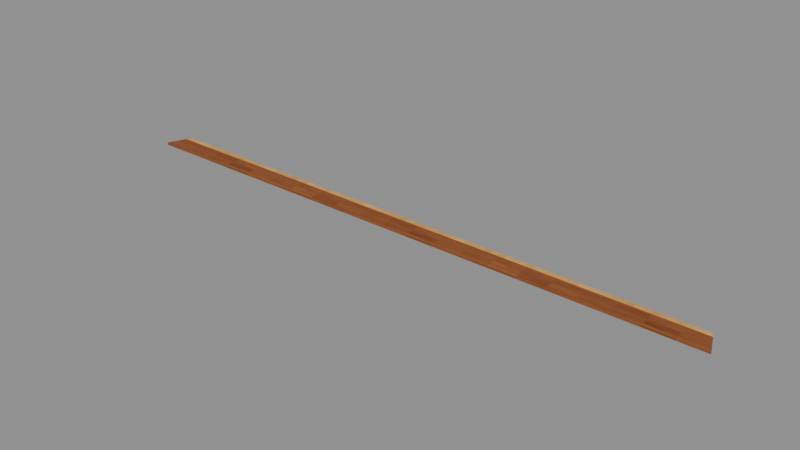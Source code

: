 # Source: Border-0.blend  (saved by Blender 4.3.34; exported with 4.5.12 LTS)
import bpy
from mathutils import Matrix  # noqa: F401  (used for matrix-valued properties, if any)

bpy.ops.wm.read_factory_settings(use_empty=True)
scene = bpy.context.scene
scene.name = 'Isolated part'

# ---- collections
col_part_border_0 = bpy.data.collections.new('Part.Border-0'); scene.collection.children.link(col_part_border_0)

# ---- images (referenced by path relative to the original .blend; pixels are not part of the script)
import os
ASSET_DIR = os.environ.get("B2B_ASSET_DIR", "")  # directory of the original .blend (textures are referenced by path, not embedded)
HERE = os.path.dirname(os.path.abspath(__file__))  # packed textures are extracted next to this script under _unpacked/

def load_image(name, relpath, width, height, colorspace="sRGB"):
    """Load a texture the original file referenced (path relative to the .blend, or extracted next to this script)."""
    p = next((c for c in (os.path.join(HERE, relpath), os.path.join(ASSET_DIR, relpath)) if relpath and os.path.exists(c)), "")
    if p:
        img = bpy.data.images.load(p, check_existing=True)
        img.name = name
    else:  # same state as the original file: an image datablock whose file is absent (Cycles renders it pink)
        img = bpy.data.images.new(name, width, height)
        img.source = "FILE"
        img.filepath = "//" + (relpath or name)
    img.colorspace_settings.name = colorspace
    return img
img_minecraft___beam_timber = load_image('Minecraft • Beam timber', '_unpacked/Beam_timber.428f4e08.png', 64, 64, 'sRGB')
img_minecraft___peg = load_image('Minecraft • Peg', '_unpacked/Peg.73737573.png', 64, 64, 'sRGB')

# ---- materials (node trees are filled in below, after node groups)
mat_minecraft___beam_timber = bpy.data.materials.new('Minecraft / Beam timber')
mat_minecraft___beam_timber.diffuse_color = (0.549, 0.302, 0.1373, 1.0)
mat_minecraft___peg = bpy.data.materials.new('Minecraft / Peg')
mat_minecraft___peg.diffuse_color = (0.8784, 0.651, 0.3686, 1.0)

# ---- material node trees
mat_minecraft___beam_timber.use_nodes = True; mat_minecraft___beam_timber.node_tree.nodes.clear()
_N = mat_minecraft___beam_timber.node_tree.nodes; _L = mat_minecraft___beam_timber.node_tree.links
n0 = _N.new('ShaderNodeBsdfPrincipled'); n0.name = 'Principled BSDF'; n0.location = (10, 300)
n0.inputs[2].default_value = 0.85
n1 = _N.new('ShaderNodeOutputMaterial'); n1.name = 'Material Output'; n1.location = (300, 300)
n2 = _N.new('ShaderNodeTexImage'); n2.name = 'Image Texture'; n2.location = (-580, 280)
n2.image = img_minecraft___beam_timber
n2.interpolation = 'Closest'
_L.new(n0.outputs[0], n1.inputs[0])
_L.new(n2.outputs[0], n0.inputs[0])
n1.is_active_output = True
mat_minecraft___peg.use_nodes = True; mat_minecraft___peg.node_tree.nodes.clear()
_N = mat_minecraft___peg.node_tree.nodes; _L = mat_minecraft___peg.node_tree.links
n0 = _N.new('ShaderNodeBsdfPrincipled'); n0.name = 'Principled BSDF'; n0.location = (10, 300)
n0.inputs[2].default_value = 0.85
n1 = _N.new('ShaderNodeOutputMaterial'); n1.name = 'Material Output'; n1.location = (300, 300)
n2 = _N.new('ShaderNodeTexImage'); n2.name = 'Image Texture'; n2.location = (-580, 280)
n2.image = img_minecraft___peg
n2.interpolation = 'Closest'
_L.new(n0.outputs[0], n1.inputs[0])
_L.new(n2.outputs[0], n0.inputs[0])
n1.is_active_output = True

# ---- meshes
me_octagonalshell_border_008 = bpy.data.meshes.new('OctagonalShell.Border.008')
me_octagonalshell_border_008.from_pydata([(-1.652, -0.065, 0.0), (1.652, -0.065, 0.0), (1.609, 0.039, 0.0), (-1.609, 0.039, 0.0), (-1.652, -0.065, 0.015), (1.652, -0.065, 0.015), (1.609, 0.039, 0.015), (-1.609, 0.039, 0.015), (-1.609, 0.039, 0.0), (1.609, 0.039, 0.0), (1.598, 0.065, 0.0), (-1.598, 0.065, 0.0), (-1.609, 0.039, 0.016), (1.609, 0.039, 0.016), (1.598, 0.065, 0.016), (-1.598, 0.065, 0.016)], [], [(3, 2, 1, 0), (4, 5, 6, 7), (0, 1, 5, 4), (1, 2, 6, 5), (2, 3, 7, 6), (3, 0, 4, 7), (11, 10, 9, 8), (12, 13, 14, 15), (8, 9, 13, 12), (9, 10, 14, 13), (10, 11, 15, 14), (11, 8, 12, 15)])
me_octagonalshell_border_008.polygons.foreach_set('material_index', [0, 0, 0, 0, 0, 0, 1, 1, 1, 1, 1, 1])
_uv = me_octagonalshell_border_008.uv_layers.new(name='UV0.Surface')
_uv.uv.foreach_set('vector', [-0.3605, -2.365, 2.214, -2.365, 2.248, -2.448, -0.395, -2.448, -0.395, -2.448, 2.248, -2.448, 2.214, -2.365, -0.3605, -2.365, -0.395, 0.7391, 2.248, 0.7391, 2.248, 0.7511, -0.395, 0.7511, -2.264, 0.7391, -2.181, 0.7391, -2.181, 0.7511, -2.264, 0.7511, 2.214, 0.7391, -0.3605, 0.7391, -0.3605, 0.7511, 2.214, 0.7511, -2.181, 0.7391, -2.264, 0.7391, -2.264, 0.7511, -2.181, 0.7511, -0.9338, -2.915, 1.623, -2.915, 1.632, -2.936, -0.9424, -2.936, -0.9424, -2.936, 1.632, -2.936, 1.623, -2.915, -0.9338, -2.915, -0.9424, 0.168, 1.632, 0.168, 1.632, 0.1808, -0.9424, 0.1808, -2.763, 0.168, -2.742, 0.168, -2.742, 0.1808, -2.763, 0.1808, 1.623, 0.168, -0.9338, 0.168, -0.9338, 0.1808, 1.623, 0.1808, -2.742, 0.168, -2.763, 0.168, -2.763, 0.1808, -2.742, 0.1808])
_uv.active_render = True
_uv = me_octagonalshell_border_008.uv_layers.new(name='UV1.Paint')
_uv.uv.foreach_set('vector', [0.2236, 0.06453, 0.2236, 0.08244, 0.223, 0.08268, 0.223, 0.06429, 0.223, 0.1155, 0.223, 0.09707, 0.2236, 0.09731, 0.2236, 0.1152, 0.1304, 0.2861, 0.1304, 0.3045, 0.1303, 0.3045, 0.1303, 0.2861, 0.08709, 0.9994, 0.08709, 1.0, 0.08701, 1.0, 0.08701, 0.9994, 0.2253, 0.319, 0.2253, 0.3369, 0.2252, 0.3369, 0.2252, 0.319, 0.1015, 0.9994, 0.1015, 1.0, 0.1014, 1.0, 0.1014, 0.9994, 0.2986, 0.1197, 0.2986, 0.1375, 0.2984, 0.1376, 0.2984, 0.1197, 0.2984, 0.1699, 0.2984, 0.152, 0.2986, 0.152, 0.2986, 0.1698, 0.07676, 0.319, 0.07676, 0.3369, 0.07667, 0.3369, 0.07667, 0.319, 0.8932, 0.9994, 0.8932, 0.9995, 0.8931, 0.9995, 0.8931, 0.9994, 0.3285, 0.161, 0.3285, 0.1788, 0.3285, 0.1788, 0.3285, 0.161, 0.9076, 0.9994, 0.9076, 0.9995, 0.9075, 0.9995, 0.9075, 0.9994])
me_octagonalshell_border_008.materials.append(mat_minecraft___beam_timber)
me_octagonalshell_border_008.materials.append(mat_minecraft___peg)
me_octagonalshell_border_008.update()

# ---- objects
ob_border_0 = bpy.data.objects.new('Border-0', me_octagonalshell_border_008)

# ---- transforms, parenting, visibility, modifiers, constraints
ob_border_0.location = (0.0, 0.0, 0.0)
_m = ob_border_0.modifiers.new('Hand-finished edges', 'BEVEL')
_m.width = 0.002
_m.width_pct = 0.002
_m.harden_normals = True

# ---- collection membership
col_part_border_0.objects.link(ob_border_0)

# ---- scene / render settings (as saved in the file)
scene.frame_start = 1; scene.frame_end = 250; scene.frame_set(1)
scene.render.engine = 'BLENDER_EEVEE_NEXT'
scene.render.image_settings.exr_codec = 'NONE'
scene.render.simplify_subdivision_render = 0
scene.render.simplify_child_particles_render = 0.0
scene.eevee.use_volume_custom_range = False
scene.eevee.use_fast_gi = False
scene.eevee.use_shadows = False
scene.view_settings.white_balance_temperature = 0.0
scene.view_settings.white_balance_tint = 0.0
scene.view_settings.white_balance_whitepoint = (2.97, 0.5193, -0.0414)
bpy.context.view_layer.update()

# ---- added for rendering (the .blend has no active camera and no usable light): camera, sun + grey world if the file has none
cam_auto = bpy.data.cameras.new('AutoCamera')
cam_auto.lens = 50.0
cam_auto.sensor_width = 36.0
cam_auto.clip_end = 1000.0
ob_auto_camera = bpy.data.objects.new('AutoCamera', cam_auto)
scene.collection.objects.link(ob_auto_camera)
ob_auto_camera.location = (3.05771, -3.66926, 2.45417)
ob_auto_camera.rotation_euler = (1.09748, -7.21219e-08, 0.694738)
scene.camera = ob_auto_camera
light_auto_sun = bpy.data.lights.new('AutoSun', 'SUN')
light_auto_sun.energy = 3.0
light_auto_sun.angle = 0.0523599
ob_auto_sun = bpy.data.objects.new('AutoSun', light_auto_sun)
scene.collection.objects.link(ob_auto_sun)
ob_auto_sun.rotation_euler = (0.872665, 0.174533, 0.523599)
if scene.world is None:
    world_auto = bpy.data.worlds.new('AutoWorld')
    world_auto.color = (0.3, 0.3, 0.3)
    scene.world = world_auto
bpy.context.view_layer.update()

